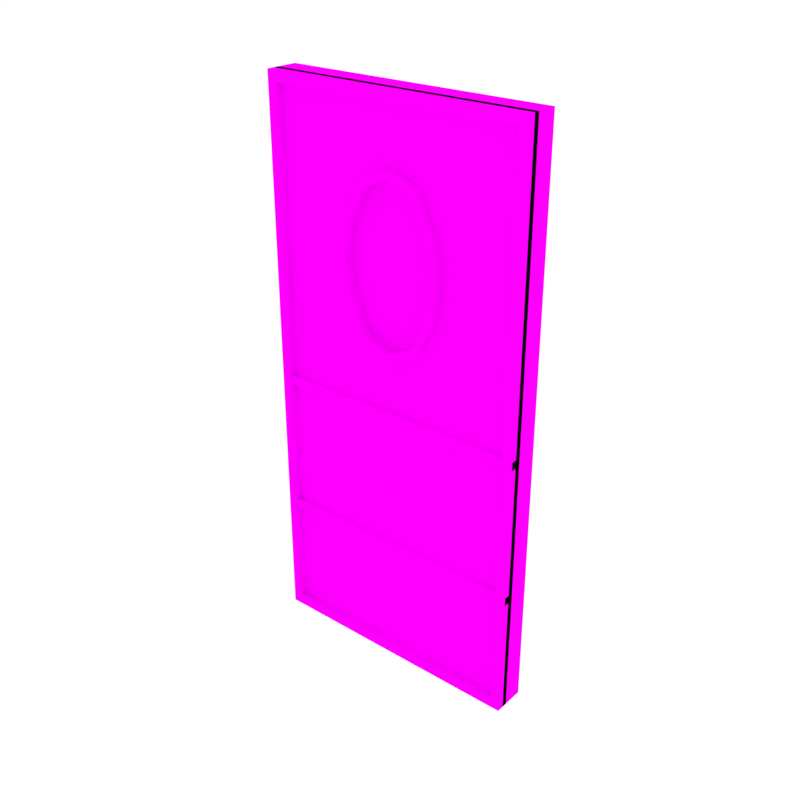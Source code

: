 # Source: Door_Window.blend  (saved by Blender 2.79.0; exported with 4.5.12 LTS)
import bpy
from mathutils import Matrix  # noqa: F401  (used for matrix-valued properties, if any)

bpy.ops.wm.read_factory_settings(use_empty=True)
scene = bpy.context.scene
scene.name = 'Scene'

# ---- collections
col_collection_1 = bpy.data.collections.new('Collection 1'); scene.collection.children.link(col_collection_1)

# ---- images (referenced by path relative to the original .blend; pixels are not part of the script)
import os
ASSET_DIR = os.environ.get("B2B_ASSET_DIR", "")  # directory of the original .blend (textures are referenced by path, not embedded)
HERE = os.path.dirname(os.path.abspath(__file__))  # packed textures are extracted next to this script under _unpacked/

def load_image(name, relpath, width, height, colorspace="sRGB"):
    """Load a texture the original file referenced (path relative to the .blend, or extracted next to this script)."""
    p = next((c for c in (os.path.join(HERE, relpath), os.path.join(ASSET_DIR, relpath)) if relpath and os.path.exists(c)), "")
    if p:
        img = bpy.data.images.load(p, check_existing=True)
        img.name = name
    else:  # same state as the original file: an image datablock whose file is absent (Cycles renders it pink)
        img = bpy.data.images.new(name, width, height)
        img.source = "FILE"
        img.filepath = "//" + (relpath or name)
    img.colorspace_settings.name = colorspace
    return img
img_texture_green_png_001 = load_image('Texture_Green.png.001', 'Texture_Green.png', 1024, 1024, 'sRGB')

# ---- materials (node trees are filled in below, after node groups)
mat_texture = bpy.data.materials.new('Texture')
mat_texture.alpha_threshold = 0.0
mat_texture.roughness = 0.5

# ---- material node trees
mat_texture.use_nodes = True; mat_texture.node_tree.nodes.clear()
_N = mat_texture.node_tree.nodes; _L = mat_texture.node_tree.links
n0 = _N.new('ShaderNodeOutputMaterial'); n0.name = 'Material Output'; n0.location = (300, 300)
n1 = _N.new('ShaderNodeBsdfDiffuse'); n1.name = 'Diffuse BSDF'; n1.location = (10, 300)
n2 = _N.new('ShaderNodeTexImage'); n2.name = 'Image Texture'; n2.location = (-180, 300)
n2.width = 140
n2.image = img_texture_green_png_001
_L.new(n1.outputs[0], n0.inputs[0])
_L.new(n2.outputs[0], n1.inputs[0])
n0.is_active_output = True

# ---- world
world_world = bpy.data.worlds.new('World'); scene.world = world_world
world_world.color = (1.0, 1.0, 1.0)
world_world.use_sun_shadow = False
world_world.sun_shadow_jitter_overblur = 0.0
world_world.cycles.sampling_method = 'NONE'
world_world.cycles.sample_map_resolution = 256

# ---- meshes
me_cube_167 = bpy.data.meshes.new('Cube.167')
me_cube_167.from_pydata([(-0.2193, -0.04589, -0.01316), (-0.2193, -0.04589, 0.9038), (-0.2193, -0.04589, 0.7786), (-0.2193, -0.04589, 0.5351), (-0.2193, -0.04589, 0.355), (-0.09387, -0.002955, -0.01316), (0.04847, -0.04589, 0.7786), (0.07002, -0.06016, 0.6026), (0.04324, -0.06016, 0.5483), (0.04324, -0.06016, 0.7655), (0.0, -0.06016, 0.7847), (-0.2193, -0.04589, 0.596), (-0.2193, -0.04589, 0.6569), (0.0, -0.04589, 0.5136), (0.0, -0.04589, 0.8002), (0.07002, -0.06016, 0.7112), (-0.07002, -0.06016, 0.7112), (0.07849, -0.04589, 0.596), (0.08712, -0.04589, 0.6569), (-0.04847, -0.06016, 0.7786), (0.04847, -0.06016, 0.5351), (0.07002, -0.04378, 0.7112), (0.0, -0.04378, 0.6569), (0.2193, -0.04589, 0.596), (0.2193, -0.04589, 0.6569), (-0.08712, -0.06016, 0.6569), (-0.07849, -0.06016, 0.7178), (0.0, -0.04378, 0.529), (-0.04324, -0.04378, 0.5483), (-0.2193, -0.002955, -0.01316), (-0.2193, -0.002955, 0.9038), (-0.2193, -0.002955, 0.7786), (-0.2193, -0.002955, 0.5351), (-0.2193, -0.002955, 0.355), (0.09387, -0.04589, 0.9038), (-0.09387, -0.04589, 0.9038), (0.2193, -0.04589, -0.01316), (0.2193, -0.04589, 0.9038), (-0.09387, -0.04589, 0.355), (0.2193, -0.002955, 0.7178), (0.0, -0.04378, 0.7847), (0.2193, -0.04589, 0.7786), (0.2193, -0.04589, 0.5351), (0.2193, -0.04589, 0.355), (-0.04847, -0.04589, 0.7786), (0.04847, -0.04589, 0.5351), (-0.04847, -0.04589, 0.5351), (0.09387, -0.04589, 0.355), (0.0, -0.002955, 0.9038), (0.0, -0.04589, 0.9038), (0.2193, -0.002955, 0.596), (0.2193, -0.002955, 0.6569), (-0.04324, -0.06016, 0.5483), (-0.07002, -0.06016, 0.6026), (0.07849, -0.06016, 0.7178), (0.04847, -0.06016, 0.7786), (0.0, -0.04378, 0.7112), (0.04324, -0.04378, 0.5483), (-0.2193, -0.04589, 0.7178), (0.09387, -0.002955, 0.9038), (-0.09387, -0.002955, 0.9038), (0.09387, -0.002955, -0.01316), (0.0, -0.002955, -0.01316), (0.0, -0.04589, 0.355), (0.0, -0.04589, -0.01316), (0.0, -0.06016, 0.529), (-0.07772, -0.06016, 0.6569), (0.07849, -0.04589, 0.7178), (-0.07849, -0.04589, 0.596), (-0.08712, -0.04589, 0.6569), (-0.07849, -0.04589, 0.7178), (0.07849, -0.06016, 0.596), (-0.07849, -0.06016, 0.596), (0.0, -0.06016, 0.5136), (-0.04847, -0.06016, 0.5351), (0.07772, -0.04378, 0.6569), (0.04324, -0.04378, 0.7655), (0.07772, -0.06016, 0.6569), (-0.04324, -0.06016, 0.7655), (0.2193, -0.04589, 0.7178), (-0.2193, -0.002955, 0.596), (-0.2193, -0.002955, 0.6569), (-0.2193, -0.002955, 0.7178), (0.0, -0.04378, 0.6026), (0.08712, -0.06016, 0.6569), (0.07002, -0.04378, 0.6026), (0.0, -0.06016, 0.8002), (-0.07002, -0.04378, 0.6026), (-0.04324, -0.04378, 0.7655), (-0.07772, -0.04378, 0.6569), (-0.07002, -0.04378, 0.7112), (0.09387, -0.04589, -0.01316), (-0.09387, -0.04589, -0.01316), (0.2193, -0.002955, -0.01316), (0.2193, -0.002955, 0.9038), (0.2193, -0.002955, 0.7786), (0.2193, -0.002955, 0.5351), (0.2193, -0.002955, 0.355), (-0.2193, -0.04062, 0.4298), (-0.09387, -0.04062, 0.4298), (0.2193, -0.04062, 0.4298), (0.09387, -0.04062, 0.4298), (0.0, -0.04062, 0.4298), (-0.2193, -0.04062, 0.4162), (-0.09387, -0.04062, 0.4162), (0.2193, -0.04062, 0.4162), (0.09387, -0.04062, 0.4162), (0.0, -0.04062, 0.4162), (-0.09387, -0.05462, 0.4298), (0.0, -0.05462, 0.4298), (0.09387, -0.05462, 0.4298), (-0.2193, -0.05462, 0.4298), (0.2193, -0.05462, 0.4298), (-0.09387, -0.05462, 0.4162), (0.0, -0.05462, 0.4162), (0.09387, -0.05462, 0.4162), (-0.2193, -0.05462, 0.4162), (0.2193, -0.05462, 0.4162), (-0.2193, -0.04062, 0.1999), (-0.09387, -0.04062, 0.1999), (0.2193, -0.04062, 0.1999), (0.09387, -0.04062, 0.1999), (0.0, -0.04062, 0.1999), (-0.2193, -0.04062, 0.1863), (-0.09387, -0.04062, 0.1863), (0.2193, -0.04062, 0.1863), (0.09387, -0.04062, 0.1863), (0.0, -0.04062, 0.1863), (-0.09387, -0.05462, 0.1999), (0.0, -0.05462, 0.1999), (0.09387, -0.05462, 0.1999), (-0.2193, -0.05462, 0.1999), (0.2193, -0.05462, 0.1999), (-0.09387, -0.05462, 0.1863), (0.0, -0.05462, 0.1863), (0.09387, -0.05462, 0.1863), (-0.2193, -0.05462, 0.1863), (0.2193, -0.05462, 0.1863), (-0.2193, -0.03704, -0.01316), (-0.2193, -0.03704, 0.9038), (-0.2193, -0.03704, 0.7786), (-0.2193, -0.03704, 0.5351), (-0.2193, -0.03704, 0.355), (-0.2193, -0.03704, 0.596), (-0.2193, -0.03704, 0.6569), (0.2193, -0.03704, 0.596), (0.2193, -0.03704, 0.6569), (0.09387, -0.03704, 0.9038), (-0.09387, -0.03704, 0.9038), (0.2193, -0.03704, -0.01316), (0.2193, -0.03704, 0.9038), (0.2193, -0.03704, 0.7786), (0.2193, -0.03704, 0.5351), (0.2193, -0.03704, 0.355), (0.0, -0.03704, 0.9038), (-0.2193, -0.03704, 0.7178), (0.0, -0.03704, -0.01316), (0.2193, -0.03704, 0.7178), (0.09387, -0.03704, -0.01316), (-0.09387, -0.03704, -0.01316), (-0.2039, -0.03704, 0.003867), (-0.2039, -0.03704, 0.8867), (-0.2039, -0.03704, 0.7663), (-0.2039, -0.03704, 0.5318), (-0.2039, -0.03704, 0.3583), (-0.2039, -0.03704, 0.5904), (-0.2039, -0.03704, 0.649), (0.2039, -0.03704, 0.5904), (0.2039, -0.03704, 0.649), (0.08727, -0.03704, 0.8867), (-0.08727, -0.03704, 0.8867), (0.2039, -0.03704, 0.003867), (0.2039, -0.03704, 0.8867), (0.2039, -0.03704, 0.7663), (0.2039, -0.03704, 0.5318), (0.2039, -0.03704, 0.3583), (0.0, -0.03704, 0.8867), (-0.2039, -0.03704, 0.7076), (0.0, -0.03704, 0.003867), (0.2039, -0.03704, 0.7076), (0.08727, -0.03704, 0.003867), (-0.08727, -0.03704, 0.003867), (-0.2193, -0.05764, 0.9038), (-0.09387, -0.05764, 0.9038), (-0.2193, -0.05764, 0.355), (-0.2193, -0.05764, -0.01316), (0.0, -0.05764, 0.9038), (0.09387, -0.05764, 0.9038), (-0.2193, -0.05764, 0.7786), (-0.2193, -0.05764, 0.596), (-0.2193, -0.05764, 0.5351), (-0.09387, -0.05764, -0.01316), (0.0, -0.05764, -0.01316), (-0.2193, -0.05764, 0.6569), (-0.2193, -0.05764, 0.7178), (0.2193, -0.05764, 0.6569), (0.2193, -0.05764, 0.596), (0.2193, -0.05764, 0.7178), (0.2193, -0.05764, 0.7786), (0.09387, -0.05764, -0.01316), (0.2193, -0.05764, -0.01316), (0.2193, -0.05764, 0.355), (0.2193, -0.05764, 0.9038), (0.2193, -0.05764, 0.5351), (-0.2039, -0.05764, 0.8867), (-0.08727, -0.05764, 0.8867), (-0.2039, -0.05764, 0.3583), (-0.2039, -0.05764, 0.003867), (0.0, -0.05764, 0.8867), (0.08727, -0.05764, 0.8867), (-0.2039, -0.05764, 0.7663), (-0.2039, -0.05764, 0.5904), (-0.2039, -0.05764, 0.5318), (-0.08727, -0.05764, 0.003867), (0.0, -0.05764, 0.003867), (-0.2039, -0.05764, 0.649), (-0.2039, -0.05764, 0.7076), (0.2039, -0.05764, 0.649), (0.2039, -0.05764, 0.5904), (0.2039, -0.05764, 0.7076), (0.2039, -0.05764, 0.7663), (0.08727, -0.05764, 0.003867), (0.2039, -0.05764, 0.003867), (0.2039, -0.05764, 0.3583), (0.2039, -0.05764, 0.8867), (0.2039, -0.05764, 0.5318)], [], [(49, 48, 60, 35), (53, 52, 28, 87), (67, 6, 55, 54), (73, 20, 8, 65), (4, 0, 92, 38), (37, 94, 59, 34), (27, 83, 87, 28), (35, 44, 14, 49), (38, 92, 64, 63), (42, 96, 50, 23), (26, 25, 66, 16), (52, 65, 27, 28), (23, 24, 18, 17), (85, 75, 22, 83), (24, 79, 67, 18), (7, 77, 75, 85), (22, 56, 90, 89), (74, 73, 65, 52), (62, 61, 91, 64), (57, 85, 83, 27), (34, 59, 48, 49), (29, 5, 92, 0), (14, 44, 19, 86), (6, 14, 86, 55), (56, 40, 88, 90), (71, 84, 77, 7), (84, 54, 15, 77), (86, 19, 78, 10), (46, 68, 11, 3), (11, 12, 81, 80), (8, 7, 85, 57), (78, 16, 90, 88), (9, 10, 40, 76), (69, 68, 72, 25), (47, 45, 13, 63), (0, 4, 33, 29), (4, 3, 32, 33), (2, 1, 30, 31), (61, 93, 36, 91), (43, 42, 45, 47), (58, 2, 31, 82), (34, 6, 41, 37), (47, 91, 36, 43), (16, 66, 89, 90), (44, 70, 26, 19), (5, 62, 64, 92), (70, 69, 25, 26), (35, 60, 30, 1), (55, 86, 10, 9), (70, 44, 2, 58), (12, 58, 82, 81), (49, 14, 6, 34), (66, 53, 87, 89), (38, 46, 3, 4), (23, 50, 51, 24), (83, 22, 89, 87), (24, 51, 39, 79), (75, 21, 56, 22), (20, 71, 7, 8), (68, 46, 74, 72), (1, 2, 44, 35), (25, 72, 53, 66), (18, 67, 54, 84), (63, 64, 91, 47), (65, 8, 57, 27), (68, 69, 12, 11), (15, 9, 76, 21), (69, 70, 58, 12), (21, 76, 40, 56), (54, 55, 9, 15), (19, 26, 16, 78), (72, 74, 52, 53), (42, 23, 17, 45), (3, 11, 80, 32), (10, 78, 88, 40), (17, 18, 84, 71), (46, 13, 73, 74), (45, 17, 71, 20), (13, 45, 20, 73), (77, 15, 21, 75), (36, 93, 97, 43), (43, 97, 96, 42), (41, 95, 94, 37), (79, 41, 6, 67), (63, 13, 46, 38), (79, 39, 95, 41), (99, 104, 103, 98), (102, 107, 104, 99), (100, 105, 106, 101), (101, 106, 107, 102), (108, 111, 116, 113), (109, 108, 113, 114), (112, 110, 115, 117), (110, 109, 114, 115), (103, 104, 113, 116), (100, 101, 110, 112), (102, 99, 108, 109), (106, 105, 117, 115), (104, 107, 114, 113), (105, 100, 112, 117), (101, 102, 109, 110), (107, 106, 115, 114), (99, 98, 111, 108), (98, 103, 116, 111), (119, 124, 123, 118), (122, 127, 124, 119), (120, 125, 126, 121), (121, 126, 127, 122), (128, 131, 136, 133), (129, 128, 133, 134), (132, 130, 135, 137), (130, 129, 134, 135), (123, 124, 133, 136), (120, 121, 130, 132), (122, 119, 128, 129), (126, 125, 137, 135), (124, 127, 134, 133), (125, 120, 132, 137), (121, 122, 129, 130), (127, 126, 135, 134), (119, 118, 131, 128), (118, 123, 136, 131), (147, 169, 176, 154), (150, 172, 169, 147), (145, 167, 168, 146), (140, 139, 161, 162), (151, 173, 172, 150), (146, 168, 179, 157), (141, 143, 165, 163), (152, 174, 167, 145), (157, 179, 173, 151), (142, 141, 163, 164), (153, 175, 174, 152), (159, 138, 160, 181), (156, 159, 181, 178), (154, 176, 170, 148), (158, 156, 178, 180), (143, 144, 166, 165), (148, 170, 161, 139), (149, 158, 180, 171), (144, 155, 177, 166), (138, 142, 164, 160), (149, 171, 175, 153), (155, 140, 162, 177), (187, 186, 208, 209), (202, 187, 209, 224), (196, 195, 217, 218), (188, 210, 204, 182), (198, 202, 224, 220), (195, 197, 219, 217), (190, 212, 211, 189), (203, 196, 218, 225), (197, 198, 220, 219), (184, 206, 212, 190), (201, 203, 225, 223), (191, 213, 207, 185), (192, 214, 213, 191), (186, 183, 205, 208), (199, 221, 214, 192), (189, 211, 215, 193), (183, 182, 204, 205), (200, 222, 221, 199), (193, 215, 216, 194), (185, 207, 206, 184), (200, 201, 223, 222), (194, 216, 210, 188), (141, 190, 189, 143), (162, 210, 216, 177), (151, 150, 202, 198), (142, 184, 190, 141), (168, 167, 218, 217), (152, 145, 196, 203), (156, 192, 191, 159), (179, 168, 217, 219), (153, 152, 203, 201), (143, 189, 193, 144), (173, 179, 219, 220), (154, 148, 183, 186), (144, 193, 194, 155), (160, 207, 213, 181), (161, 170, 205, 204), (155, 194, 188, 140), (178, 214, 221, 180), (164, 206, 207, 160), (145, 146, 195, 196), (180, 221, 222, 171), (176, 169, 209, 208), (146, 157, 197, 195), (175, 171, 222, 223), (161, 204, 210, 162), (157, 151, 198, 197), (169, 172, 224, 209), (165, 211, 212, 163), (159, 191, 185, 138), (172, 173, 220, 224), (148, 139, 182, 183), (163, 212, 206, 164), (158, 199, 192, 156), (167, 174, 225, 218), (138, 185, 184, 142), (181, 213, 214, 178), (149, 200, 199, 158), (174, 175, 223, 225), (147, 154, 186, 187), (166, 215, 211, 165), (149, 153, 201, 200), (170, 176, 208, 205), (140, 188, 182, 139), (177, 216, 215, 166), (150, 147, 187, 202)])
_uv = me_cube_167.uv_layers.new(name='UVMap')
_uv.uv.foreach_set('vector', [0.3353, 0.6704, 0.3403, 0.6704, 0.3403, 0.6823, 0.3353, 0.6823, 0.3574, 0.6495, 0.3574, 0.6426, 0.3593, 0.6426, 0.3593, 0.6495, 0.3626, 0.6658, 0.3626, 0.6735, 0.3609, 0.6735, 0.3609, 0.6658, 0.2968, 0.6426, 0.302, 0.6462, 0.3012, 0.6477, 0.2965, 0.6445, 0.4371, 0.5958, 0.4371, 0.6426, 0.4225, 0.6426, 0.4225, 0.5958, 0.3353, 0.6426, 0.3403, 0.6426, 0.3403, 0.6585, 0.3353, 0.6585, 0.3459, 0.03979, 0.3528, 0.09351, 0.3061, 0.1008, 0.3189, 0.05832, 0.4225, 0.5262, 0.4173, 0.542, 0.4116, 0.5393, 0.4116, 0.5262, 0.4225, 0.5958, 0.4225, 0.6426, 0.4116, 0.6426, 0.4116, 0.5958, 0.442, 0.5958, 0.447, 0.5958, 0.447, 0.6035, 0.442, 0.6035, 0.2845, 0.6669, 0.2845, 0.659, 0.2855, 0.6592, 0.2855, 0.6662, 0.3626, 0.6536, 0.3626, 0.6481, 0.3645, 0.6481, 0.3645, 0.6536, 0.3862, 0.5652, 0.3862, 0.5575, 0.4015, 0.5575, 0.4025, 0.5652, 0.3996, 0.08626, 0.4098, 0.1251, 0.358, 0.1332, 0.3528, 0.09351, 0.3862, 0.5575, 0.3862, 0.5498, 0.4025, 0.5498, 0.4015, 0.5575, 0.3555, 0.6633, 0.3555, 0.6564, 0.3574, 0.6564, 0.3574, 0.6633, 0.358, 0.1332, 0.3631, 0.1728, 0.3164, 0.1801, 0.3061, 0.1412, 0.2909, 0.6444, 0.2968, 0.6426, 0.2965, 0.6445, 0.2913, 0.6462, 0.3303, 0.6704, 0.3303, 0.6585, 0.3353, 0.6585, 0.3353, 0.6704, 0.3766, 0.04937, 0.3996, 0.08626, 0.3528, 0.09351, 0.3459, 0.03979, 0.3353, 0.6585, 0.3403, 0.6585, 0.3403, 0.6704, 0.3353, 0.6704, 0.3303, 0.6983, 0.3303, 0.6823, 0.3353, 0.6823, 0.3353, 0.6983, 0.3681, 0.6487, 0.3681, 0.6549, 0.3664, 0.6549, 0.3664, 0.6487, 0.3681, 0.6426, 0.3681, 0.6487, 0.3664, 0.6487, 0.3664, 0.6426, 0.3631, 0.1728, 0.3701, 0.2266, 0.3394, 0.217, 0.3164, 0.1801, 0.3045, 0.6543, 0.3045, 0.6622, 0.3034, 0.662, 0.3034, 0.655, 0.3045, 0.6622, 0.3025, 0.6697, 0.3016, 0.6687, 0.3034, 0.662, 0.2921, 0.6786, 0.2869, 0.675, 0.2877, 0.6735, 0.2924, 0.6767, 0.4173, 0.573, 0.4207, 0.5652, 0.4371, 0.5652, 0.4371, 0.573, 0.4371, 0.5652, 0.4371, 0.5575, 0.442, 0.5575, 0.442, 0.5652, 0.3555, 0.6702, 0.3555, 0.6633, 0.3574, 0.6633, 0.3574, 0.6702, 0.3574, 0.6702, 0.3574, 0.6633, 0.3593, 0.6633, 0.3593, 0.6702, 0.3664, 0.6426, 0.3664, 0.6481, 0.3645, 0.6481, 0.3645, 0.6426, 0.3609, 0.658, 0.3609, 0.6658, 0.3593, 0.6658, 0.3593, 0.658, 0.4007, 0.5958, 0.406, 0.573, 0.4116, 0.5757, 0.4116, 0.5958, 0.4371, 0.6426, 0.4371, 0.5958, 0.442, 0.5958, 0.442, 0.6426, 0.4371, 0.5958, 0.4371, 0.573, 0.442, 0.573, 0.442, 0.5958, 0.4371, 0.542, 0.4371, 0.5262, 0.442, 0.5262, 0.442, 0.542, 0.3303, 0.6585, 0.3303, 0.6426, 0.3353, 0.6426, 0.3353, 0.6585, 0.3862, 0.5958, 0.3862, 0.573, 0.406, 0.573, 0.4007, 0.5958, 0.4371, 0.5498, 0.4371, 0.542, 0.442, 0.542, 0.442, 0.5498, 0.4007, 0.5262, 0.406, 0.542, 0.3862, 0.542, 0.3862, 0.5262, 0.4007, 0.5958, 0.4007, 0.6426, 0.3862, 0.6426, 0.3862, 0.5958, 0.3574, 0.6633, 0.3574, 0.6564, 0.3593, 0.6564, 0.3593, 0.6633, 0.3609, 0.6426, 0.3609, 0.6503, 0.3593, 0.6503, 0.3593, 0.6426, 0.3303, 0.6823, 0.3303, 0.6704, 0.3353, 0.6704, 0.3353, 0.6823, 0.3609, 0.6503, 0.3609, 0.658, 0.3593, 0.658, 0.3593, 0.6503, 0.3353, 0.6823, 0.3403, 0.6823, 0.3403, 0.6983, 0.3353, 0.6983, 0.298, 0.6768, 0.2921, 0.6786, 0.2924, 0.6767, 0.2977, 0.675, 0.4207, 0.5498, 0.4173, 0.542, 0.4371, 0.542, 0.4371, 0.5498, 0.4371, 0.5575, 0.4371, 0.5498, 0.442, 0.5498, 0.442, 0.5575, 0.4116, 0.5262, 0.4116, 0.5393, 0.406, 0.542, 0.4007, 0.5262, 0.3574, 0.6564, 0.3574, 0.6495, 0.3593, 0.6495, 0.3593, 0.6564, 0.4225, 0.5958, 0.4173, 0.573, 0.4371, 0.573, 0.4371, 0.5958, 0.442, 0.6035, 0.447, 0.6035, 0.447, 0.6112, 0.442, 0.6112, 0.3528, 0.09351, 0.358, 0.1332, 0.3061, 0.1412, 0.3061, 0.1008, 0.442, 0.6112, 0.447, 0.6112, 0.447, 0.619, 0.442, 0.619, 0.4098, 0.1251, 0.4098, 0.1656, 0.3631, 0.1728, 0.358, 0.1332, 0.302, 0.6462, 0.3045, 0.6543, 0.3034, 0.655, 0.3012, 0.6477, 0.3609, 0.6658, 0.3609, 0.6735, 0.3593, 0.6735, 0.3593, 0.6658, 0.4371, 0.5262, 0.4371, 0.542, 0.4173, 0.542, 0.4225, 0.5262, 0.2845, 0.659, 0.2864, 0.6515, 0.2873, 0.6525, 0.2855, 0.6592, 0.3626, 0.658, 0.3626, 0.6658, 0.3609, 0.6658, 0.3609, 0.658, 0.4116, 0.5958, 0.4116, 0.6426, 0.4007, 0.6426, 0.4007, 0.5958, 0.3626, 0.6481, 0.3626, 0.6426, 0.3645, 0.6426, 0.3645, 0.6481, 0.4207, 0.5652, 0.4217, 0.5575, 0.4371, 0.5575, 0.4371, 0.5652, 0.3555, 0.6495, 0.3555, 0.6426, 0.3574, 0.6426, 0.3574, 0.6495, 0.4217, 0.5575, 0.4207, 0.5498, 0.4371, 0.5498, 0.4371, 0.5575, 0.4098, 0.1656, 0.3971, 0.208, 0.3701, 0.2266, 0.3631, 0.1728, 0.3025, 0.6697, 0.298, 0.6768, 0.2977, 0.675, 0.3016, 0.6687, 0.2869, 0.675, 0.2845, 0.6669, 0.2855, 0.6662, 0.2877, 0.6735, 0.2864, 0.6515, 0.2909, 0.6444, 0.2913, 0.6462, 0.2873, 0.6525, 0.3862, 0.573, 0.3862, 0.5652, 0.4025, 0.5652, 0.406, 0.573, 0.4371, 0.573, 0.4371, 0.5652, 0.442, 0.5652, 0.442, 0.573, 0.3664, 0.6481, 0.3664, 0.6536, 0.3645, 0.6536, 0.3645, 0.6481, 0.3626, 0.6503, 0.3626, 0.658, 0.3609, 0.658, 0.3609, 0.6503, 0.3862, 0.6549, 0.3862, 0.6487, 0.3879, 0.6487, 0.3879, 0.6549, 0.3626, 0.6426, 0.3626, 0.6503, 0.3609, 0.6503, 0.3609, 0.6426, 0.3862, 0.6487, 0.3862, 0.6426, 0.3879, 0.6426, 0.3879, 0.6487, 0.3555, 0.6564, 0.3555, 0.6495, 0.3574, 0.6495, 0.3574, 0.6564, 0.442, 0.5262, 0.447, 0.5262, 0.447, 0.5729, 0.442, 0.5729, 0.442, 0.5729, 0.447, 0.5729, 0.447, 0.5958, 0.442, 0.5958, 0.442, 0.6267, 0.447, 0.6267, 0.447, 0.6426, 0.442, 0.6426, 0.3862, 0.5498, 0.3862, 0.542, 0.406, 0.542, 0.4025, 0.5498, 0.4116, 0.5958, 0.4116, 0.5757, 0.4173, 0.573, 0.4225, 0.5958, 0.442, 0.619, 0.447, 0.619, 0.447, 0.6267, 0.442, 0.6267, 0.3539, 0.6823, 0.3555, 0.6823, 0.3555, 0.6983, 0.3539, 0.6983, 0.3539, 0.6704, 0.3555, 0.6704, 0.3555, 0.6823, 0.3539, 0.6823, 0.3539, 0.6426, 0.3555, 0.6426, 0.3555, 0.6585, 0.3539, 0.6585, 0.3539, 0.6585, 0.3555, 0.6585, 0.3555, 0.6704, 0.3539, 0.6704, 0.3508, 0.6823, 0.3508, 0.6983, 0.3492, 0.6983, 0.3492, 0.6823, 0.3508, 0.6704, 0.3508, 0.6823, 0.3492, 0.6823, 0.3492, 0.6704, 0.3508, 0.6426, 0.3508, 0.6585, 0.3492, 0.6585, 0.3492, 0.6426, 0.3508, 0.6585, 0.3508, 0.6704, 0.3492, 0.6704, 0.3492, 0.6585, 0.3459, 0.6983, 0.3459, 0.6823, 0.3476, 0.6823, 0.3476, 0.6983, 0.3459, 0.6426, 0.3459, 0.6585, 0.3443, 0.6585, 0.3443, 0.6426, 0.3459, 0.6704, 0.3459, 0.6823, 0.3443, 0.6823, 0.3443, 0.6704, 0.3459, 0.6585, 0.3459, 0.6426, 0.3476, 0.6426, 0.3476, 0.6585, 0.3459, 0.6823, 0.3459, 0.6704, 0.3476, 0.6704, 0.3476, 0.6823, 0.3696, 0.6444, 0.3681, 0.6444, 0.3681, 0.6426, 0.3696, 0.6426, 0.3459, 0.6585, 0.3459, 0.6704, 0.3443, 0.6704, 0.3443, 0.6585, 0.3459, 0.6704, 0.3459, 0.6585, 0.3476, 0.6585, 0.3476, 0.6704, 0.3459, 0.6823, 0.3459, 0.6983, 0.3443, 0.6983, 0.3443, 0.6823, 0.3696, 0.6426, 0.3712, 0.6426, 0.3712, 0.6444, 0.3696, 0.6444, 0.3508, 0.6823, 0.3523, 0.6823, 0.3523, 0.6983, 0.3508, 0.6983, 0.3508, 0.6704, 0.3523, 0.6704, 0.3523, 0.6823, 0.3508, 0.6823, 0.3508, 0.6426, 0.3523, 0.6426, 0.3523, 0.6585, 0.3508, 0.6585, 0.3508, 0.6585, 0.3523, 0.6585, 0.3523, 0.6704, 0.3508, 0.6704, 0.3539, 0.6823, 0.3539, 0.6983, 0.3523, 0.6983, 0.3523, 0.6823, 0.3539, 0.6704, 0.3539, 0.6823, 0.3523, 0.6823, 0.3523, 0.6704, 0.3539, 0.6426, 0.3539, 0.6585, 0.3523, 0.6585, 0.3523, 0.6426, 0.3539, 0.6585, 0.3539, 0.6704, 0.3523, 0.6704, 0.3523, 0.6585, 0.3476, 0.6983, 0.3476, 0.6823, 0.3492, 0.6823, 0.3492, 0.6983, 0.3443, 0.6426, 0.3443, 0.6585, 0.3427, 0.6585, 0.3427, 0.6426, 0.3443, 0.6704, 0.3443, 0.6823, 0.3427, 0.6823, 0.3427, 0.6704, 0.3476, 0.6585, 0.3476, 0.6426, 0.3492, 0.6426, 0.3492, 0.6585, 0.3476, 0.6823, 0.3476, 0.6704, 0.3492, 0.6704, 0.3492, 0.6823, 0.3728, 0.6444, 0.3712, 0.6444, 0.3712, 0.6426, 0.3728, 0.6426, 0.3443, 0.6585, 0.3443, 0.6704, 0.3427, 0.6704, 0.3427, 0.6585, 0.3476, 0.6704, 0.3476, 0.6585, 0.3492, 0.6585, 0.3492, 0.6704, 0.3443, 0.6823, 0.3443, 0.6983, 0.3427, 0.6983, 0.3427, 0.6823, 0.3728, 0.6426, 0.3744, 0.6426, 0.3744, 0.6444, 0.3728, 0.6444, 0.3208, 0.5262, 0.32, 0.5283, 0.3099, 0.5283, 0.3099, 0.5262, 0.3353, 0.5262, 0.3335, 0.5283, 0.32, 0.5283, 0.3208, 0.5262, 0.3353, 0.5652, 0.3335, 0.5659, 0.3335, 0.5585, 0.3353, 0.5575, 0.2845, 0.542, 0.2845, 0.5262, 0.2862, 0.5283, 0.2862, 0.5436, 0.3353, 0.542, 0.3335, 0.5436, 0.3335, 0.5283, 0.3353, 0.5262, 0.3353, 0.5575, 0.3335, 0.5585, 0.3335, 0.5511, 0.3353, 0.5498, 0.2845, 0.573, 0.2845, 0.5652, 0.2862, 0.5659, 0.2862, 0.5734, 0.3353, 0.573, 0.3335, 0.5734, 0.3335, 0.5659, 0.3353, 0.5652, 0.3353, 0.5498, 0.3335, 0.5511, 0.3335, 0.5436, 0.3353, 0.542, 0.2845, 0.5958, 0.2845, 0.573, 0.2862, 0.5734, 0.2862, 0.5954, 0.3353, 0.5958, 0.3335, 0.5954, 0.3335, 0.5734, 0.3353, 0.573, 0.299, 0.6426, 0.2845, 0.6426, 0.2862, 0.6404, 0.2998, 0.6404, 0.3099, 0.6426, 0.299, 0.6426, 0.2998, 0.6404, 0.3099, 0.6404, 0.3099, 0.5262, 0.3099, 0.5283, 0.2998, 0.5283, 0.299, 0.5262, 0.3208, 0.6426, 0.3099, 0.6426, 0.3099, 0.6404, 0.32, 0.6404, 0.2845, 0.5652, 0.2845, 0.5575, 0.2862, 0.5585, 0.2862, 0.5659, 0.299, 0.5262, 0.2998, 0.5283, 0.2862, 0.5283, 0.2845, 0.5262, 0.3353, 0.6426, 0.3208, 0.6426, 0.32, 0.6404, 0.3335, 0.6404, 0.2845, 0.5575, 0.2845, 0.5498, 0.2862, 0.5511, 0.2862, 0.5585, 0.2845, 0.6426, 0.2845, 0.5958, 0.2862, 0.5954, 0.2862, 0.6404, 0.3353, 0.6426, 0.3335, 0.6404, 0.3335, 0.5954, 0.3353, 0.5958, 0.2845, 0.5498, 0.2845, 0.542, 0.2862, 0.5436, 0.2862, 0.5511, 0.3499, 0.5262, 0.3608, 0.5262, 0.3608, 0.5283, 0.3506, 0.5283, 0.3353, 0.5262, 0.3499, 0.5262, 0.3506, 0.5283, 0.3371, 0.5283, 0.3353, 0.5652, 0.3353, 0.5575, 0.3371, 0.5585, 0.3371, 0.5659, 0.3862, 0.542, 0.3844, 0.5436, 0.3844, 0.5283, 0.3862, 0.5262, 0.3353, 0.542, 0.3353, 0.5262, 0.3371, 0.5283, 0.3371, 0.5436, 0.3353, 0.5575, 0.3353, 0.5498, 0.3371, 0.5511, 0.3371, 0.5585, 0.3862, 0.573, 0.3844, 0.5734, 0.3844, 0.5659, 0.3862, 0.5652, 0.3353, 0.573, 0.3353, 0.5652, 0.3371, 0.5659, 0.3371, 0.5734, 0.3353, 0.5498, 0.3353, 0.542, 0.3371, 0.5436, 0.3371, 0.5511, 0.3862, 0.5958, 0.3844, 0.5954, 0.3844, 0.5734, 0.3862, 0.573, 0.3353, 0.5958, 0.3353, 0.573, 0.3371, 0.5734, 0.3371, 0.5954, 0.3716, 0.6426, 0.3709, 0.6404, 0.3844, 0.6404, 0.3862, 0.6426, 0.3608, 0.6426, 0.3608, 0.6404, 0.3709, 0.6404, 0.3716, 0.6426, 0.3608, 0.5262, 0.3716, 0.5262, 0.3709, 0.5283, 0.3608, 0.5283, 0.3499, 0.6426, 0.3506, 0.6404, 0.3608, 0.6404, 0.3608, 0.6426, 0.3862, 0.5652, 0.3844, 0.5659, 0.3844, 0.5585, 0.3862, 0.5575, 0.3716, 0.5262, 0.3862, 0.5262, 0.3844, 0.5283, 0.3709, 0.5283, 0.3353, 0.6426, 0.3371, 0.6404, 0.3506, 0.6404, 0.3499, 0.6426, 0.3862, 0.5575, 0.3844, 0.5585, 0.3844, 0.5511, 0.3862, 0.5498, 0.3862, 0.6426, 0.3844, 0.6404, 0.3844, 0.5954, 0.3862, 0.5958, 0.3353, 0.6426, 0.3353, 0.5958, 0.3371, 0.5954, 0.3371, 0.6404, 0.3862, 0.5498, 0.3844, 0.5511, 0.3844, 0.5436, 0.3862, 0.542, 0.4494, 0.573, 0.447, 0.573, 0.447, 0.5652, 0.4494, 0.5652, 0.4566, 0.623, 0.4542, 0.623, 0.4542, 0.6155, 0.4566, 0.6155, 0.4518, 0.6267, 0.4518, 0.6426, 0.4494, 0.6426, 0.4494, 0.6267, 0.4494, 0.5958, 0.447, 0.5958, 0.447, 0.573, 0.4494, 0.573, 0.4542, 0.5563, 0.4542, 0.5638, 0.4518, 0.5638, 0.4518, 0.5563, 0.4518, 0.5958, 0.4518, 0.6035, 0.4494, 0.6035, 0.4494, 0.5958, 0.3256, 0.6704, 0.328, 0.6704, 0.328, 0.6823, 0.3256, 0.6823, 0.4542, 0.5489, 0.4542, 0.5563, 0.4518, 0.5563, 0.4518, 0.5489, 0.4518, 0.5729, 0.4518, 0.5958, 0.4494, 0.5958, 0.4494, 0.5729, 0.4494, 0.5652, 0.447, 0.5652, 0.447, 0.5575, 0.4494, 0.5575, 0.4542, 0.5415, 0.4542, 0.5489, 0.4518, 0.5489, 0.4518, 0.5415, 0.3303, 0.6704, 0.3303, 0.6823, 0.328, 0.6823, 0.328, 0.6704, 0.4494, 0.5575, 0.447, 0.5575, 0.447, 0.5498, 0.4494, 0.5498, 0.3403, 0.6426, 0.3427, 0.6426, 0.3427, 0.6574, 0.3403, 0.6574, 0.3256, 0.6426, 0.3256, 0.6574, 0.3232, 0.6574, 0.3232, 0.6426, 0.4494, 0.5498, 0.447, 0.5498, 0.447, 0.542, 0.4494, 0.542, 0.3403, 0.6685, 0.3427, 0.6685, 0.3427, 0.6796, 0.3403, 0.6796, 0.4566, 0.5712, 0.4542, 0.5712, 0.4542, 0.5262, 0.4566, 0.5262, 0.4518, 0.6035, 0.4518, 0.6112, 0.4494, 0.6112, 0.4494, 0.6035, 0.3403, 0.6796, 0.3427, 0.6796, 0.3427, 0.6944, 0.3403, 0.6944, 0.3256, 0.6685, 0.3256, 0.6796, 0.3232, 0.6796, 0.3232, 0.6685, 0.4518, 0.6112, 0.4518, 0.619, 0.4494, 0.619, 0.4494, 0.6112, 0.4542, 0.5932, 0.4542, 0.6383, 0.4518, 0.6383, 0.4518, 0.5932, 0.4566, 0.6383, 0.4542, 0.6383, 0.4542, 0.623, 0.4566, 0.623, 0.4518, 0.619, 0.4518, 0.6267, 0.4494, 0.6267, 0.4494, 0.619, 0.3256, 0.6796, 0.3256, 0.6944, 0.3232, 0.6944, 0.3232, 0.6796, 0.4566, 0.6006, 0.4542, 0.6006, 0.4542, 0.5932, 0.4566, 0.5932, 0.3256, 0.6823, 0.328, 0.6823, 0.328, 0.6983, 0.3256, 0.6983, 0.4542, 0.5262, 0.4542, 0.5415, 0.4518, 0.5415, 0.4518, 0.5262, 0.3303, 0.6823, 0.3303, 0.6983, 0.328, 0.6983, 0.328, 0.6823, 0.4566, 0.5932, 0.4542, 0.5932, 0.4542, 0.5712, 0.4566, 0.5712, 0.3256, 0.6585, 0.328, 0.6585, 0.328, 0.6704, 0.3256, 0.6704, 0.4542, 0.5638, 0.4542, 0.5712, 0.4518, 0.5712, 0.4518, 0.5638, 0.4494, 0.6426, 0.447, 0.6426, 0.447, 0.5958, 0.4494, 0.5958, 0.3403, 0.6574, 0.3427, 0.6574, 0.3427, 0.6685, 0.3403, 0.6685, 0.3256, 0.6426, 0.328, 0.6426, 0.328, 0.6585, 0.3256, 0.6585, 0.4542, 0.5712, 0.4542, 0.5932, 0.4518, 0.5932, 0.4518, 0.5712, 0.3303, 0.6585, 0.3303, 0.6704, 0.328, 0.6704, 0.328, 0.6585, 0.4566, 0.6081, 0.4542, 0.6081, 0.4542, 0.6006, 0.4566, 0.6006, 0.4518, 0.5262, 0.4518, 0.5729, 0.4494, 0.5729, 0.4494, 0.5262, 0.3256, 0.6574, 0.3256, 0.6685, 0.3232, 0.6685, 0.3232, 0.6574, 0.4494, 0.542, 0.447, 0.542, 0.447, 0.5262, 0.4494, 0.5262, 0.4566, 0.6155, 0.4542, 0.6155, 0.4542, 0.6081, 0.4566, 0.6081, 0.3303, 0.6426, 0.3303, 0.6585, 0.328, 0.6585, 0.328, 0.6426])
me_cube_167.materials.append(mat_texture)
me_cube_167.use_remesh_preserve_volume = False
me_cube_167.use_remesh_preserve_attributes = False
me_cube_167.use_mirror_vertex_groups = False
me_cube_167.update()

# ---- objects
ob_door_window = bpy.data.objects.new('Door_Window', me_cube_167)

# ---- transforms, parenting, visibility, modifiers, constraints
ob_door_window.location = (0.0, 0.0, 0.0)
ob_door_window.lineart.crease_threshold = 0.0

# ---- collection membership
col_collection_1.objects.link(ob_door_window)

# ---- scene / render settings (as saved in the file)
scene.frame_start = 1; scene.frame_end = 250; scene.frame_set(0)
scene.render.engine = 'CYCLES'
scene.render.resolution_x = 1000
scene.render.resolution_y = 1000
scene.render.dither_intensity = 0.0
scene.cycles.samples = 200
scene.cycles.sampling_pattern = 'TABULATED_SOBOL'
scene.cycles.light_sampling_threshold = 0.0
scene.cycles.use_adaptive_sampling = False
scene.cycles.use_light_tree = False
scene.cycles.caustics_reflective = False
scene.cycles.caustics_refractive = False
scene.cycles.blur_glossy = 0.0
scene.cycles.max_bounces = 2
scene.cycles.pixel_filter_type = 'GAUSSIAN'
scene.cycles.sample_clamp_indirect = 0.0
scene.view_settings.view_transform = 'Standard'
bpy.context.view_layer.update()

# ---- added for rendering (the .blend has no active camera): camera
cam_auto = bpy.data.cameras.new('AutoCamera')
cam_auto.lens = 50.0
cam_auto.sensor_width = 36.0
cam_auto.clip_end = 1000.0
ob_auto_camera = bpy.data.objects.new('AutoCamera', cam_auto)
scene.collection.objects.link(ob_auto_camera)
ob_auto_camera.location = (0.941929, -1.16187, 1.19885)
ob_auto_camera.rotation_euler = (1.09748, -7.21219e-08, 0.694738)
scene.camera = ob_auto_camera
bpy.context.view_layer.update()
